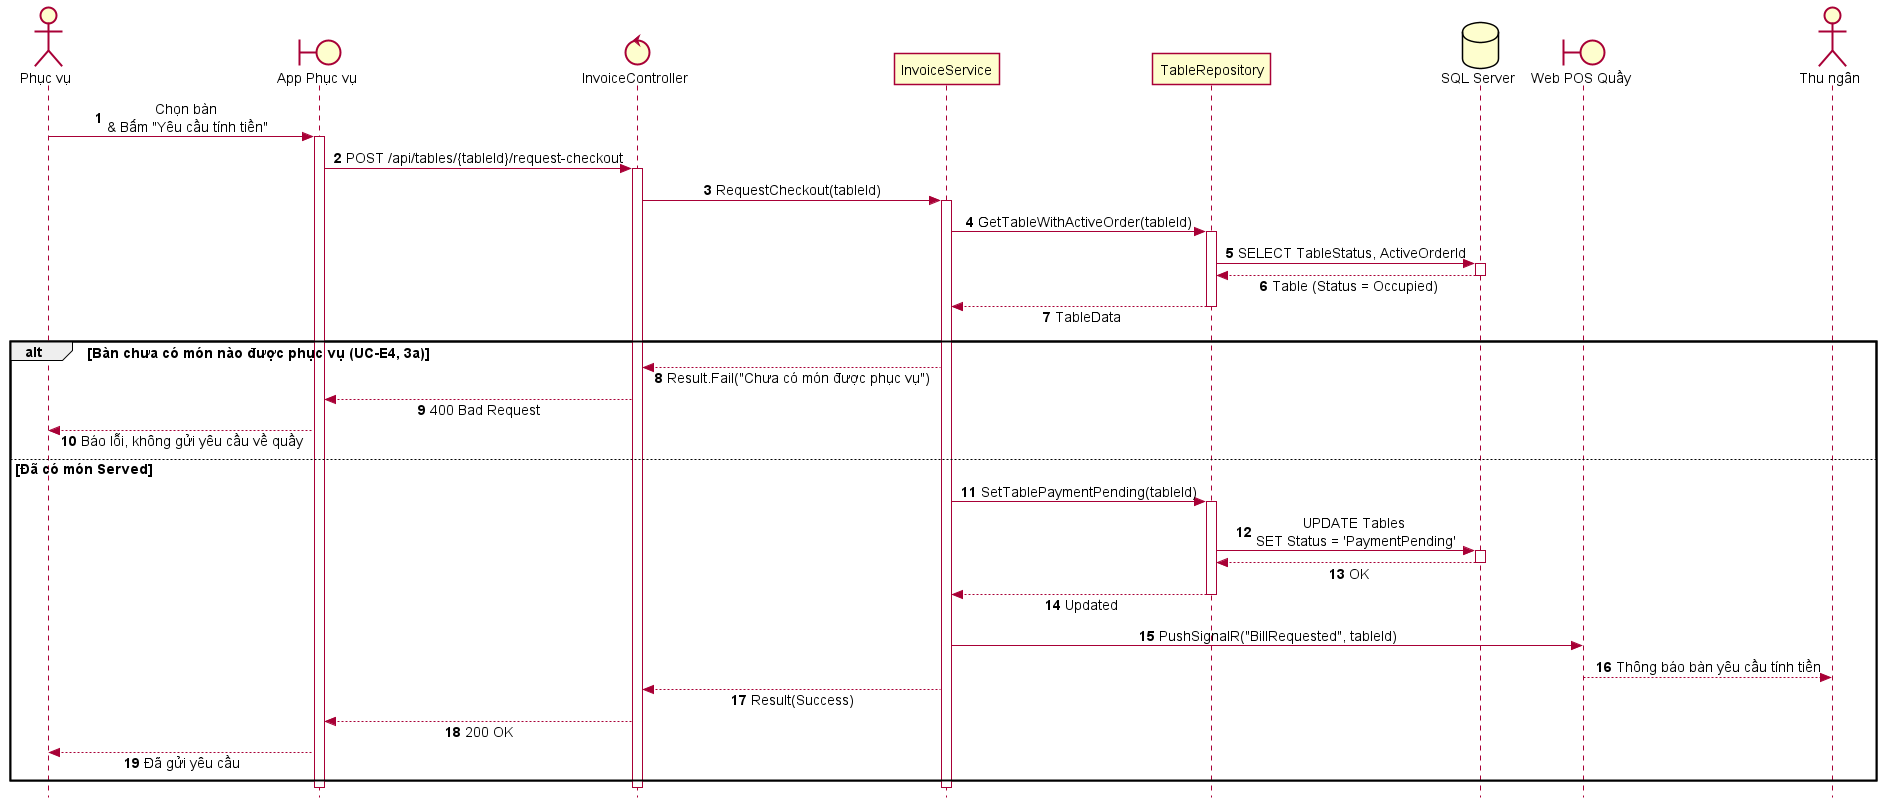

The diagram above was rendered by PlantUML. Its source (embedded in the PNG):
@startuml SD_UC_E3_1_Request_Checkout
autonumber
skinparam style strictuml
skinparam sequenceMessageAlign center
skinparam responseMessageBelowArrow true
skinparam defaultFontName "Segoe UI", Arial, sans-serif
skinparam defaultFontSize 14

actor "Phục vụ" as Waitstaff
boundary "App Phục vụ" as MobileUI
control "InvoiceController" as Controller
participant "InvoiceService" as Service
participant "TableRepository" as Repo
database "SQL Server" as DB
boundary "Web POS Quầy" as WebPOS
actor "Thu ngân" as Cashier

Waitstaff -> MobileUI: Chọn bàn \n& Bấm "Yêu cầu tính tiền"
activate MobileUI

MobileUI -> Controller: POST /api/tables/{tableId}/request-checkout
activate Controller

Controller -> Service: RequestCheckout(tableId)
activate Service

Service -> Repo: GetTableWithActiveOrder(tableId)
activate Repo
Repo -> DB: SELECT TableStatus, ActiveOrderId
activate DB
DB --> Repo: Table (Status = Occupied)
deactivate DB
Repo --> Service: TableData
deactivate Repo

alt Bàn chưa có món nào được phục vụ (UC-E4, 3a)
    Service --> Controller: Result.Fail("Chưa có món được phục vụ")
    Controller --> MobileUI: 400 Bad Request
    MobileUI --> Waitstaff: Báo lỗi, không gửi yêu cầu về quầy
else Đã có món Served

Service -> Repo: SetTablePaymentPending(tableId)
activate Repo
Repo -> DB: UPDATE Tables \nSET Status = 'PaymentPending'
activate DB
DB --> Repo: OK
deactivate DB
Repo --> Service: Updated
deactivate Repo

Service -> WebPOS: PushSignalR("BillRequested", tableId)
WebPOS --> Cashier: Thông báo bàn yêu cầu tính tiền

Service --> Controller: Result(Success)
Controller --> MobileUI: 200 OK

MobileUI --> Waitstaff: Đã gửi yêu cầu
end
deactivate Service
deactivate Controller
deactivate MobileUI

@enduml